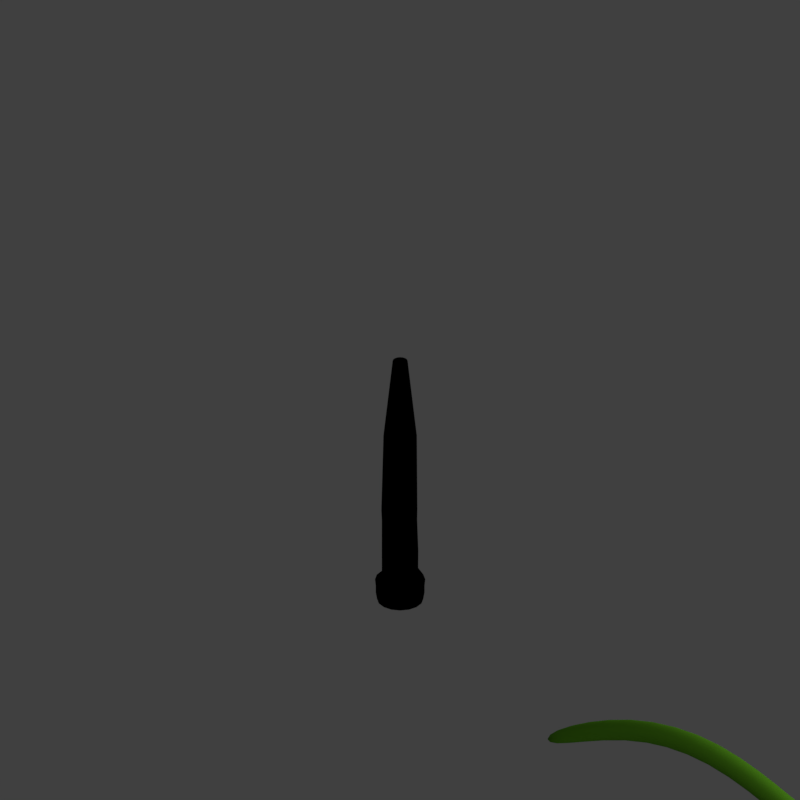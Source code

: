 # Source: tce_V001.blend  (saved by Blender 2.79.0; exported with 4.5.12 LTS)
import bpy
from mathutils import Matrix  # noqa: F401  (used for matrix-valued properties, if any)

bpy.ops.wm.read_factory_settings(use_empty=True)
scene = bpy.context.scene
scene.name = 'Scene'

# ---- collections
col_collection_1 = bpy.data.collections.new('Collection 1'); scene.collection.children.link(col_collection_1)
col_collection_11 = bpy.data.collections.new('Collection 11'); scene.collection.children.link(col_collection_11)

# ---- materials (node trees are filled in below, after node groups)
mat_guide = bpy.data.materials.new('guide')
mat_guide.alpha_threshold = 0.0
mat_guide.use_transparent_shadow = False
mat_guide.diffuse_color = (1.0, 0.0, 0.004819, 1.0)
mat_guide.roughness = 0.5
mat_fir = bpy.data.materials.new('fir')
mat_fir.alpha_threshold = 0.0
mat_fir.use_transparent_shadow = False
mat_fir.diffuse_color = (0.2688, 0.366, 0.3946, 1.0)
mat_fir.roughness = 0.5
mat_fir.specular_intensity = 0.173
mat_fir.line_color = (0.0, 0.0, 0.0, 1.0)
mat_bark_stump_001 = bpy.data.materials.new('Bark_stump.001')
mat_bark_stump_001.alpha_threshold = 0.0
mat_bark_stump_001.use_transparent_shadow = False
mat_bark_stump_001.roughness = 0.5
mat_material_000 = bpy.data.materials.new('Material.000')
mat_material_000.alpha_threshold = 0.0
mat_material_000.use_transparent_shadow = False
mat_material_000.diffuse_color = (0.1057, 0.3317, 0.01634, 1.0)
mat_material_000.specular_color = (0.5359, 0.5395, 0.1867)
mat_material_000.roughness = 0.5
mat_material_000.specular_intensity = 0.6647

# ---- material node trees
mat_fir.use_nodes = True; mat_fir.node_tree.nodes.clear()
_N = mat_fir.node_tree.nodes; _L = mat_fir.node_tree.links
n0 = _N.new('NodeUndefined'); n0.name = 'Output'; n0.location = (480, 279)
n0.inputs[1].default_value = 1.0
n1 = _N.new('ShaderNodeMix'); n1.name = 'Mix'; n1.location = (180, 278)
n1.data_type = 'RGBA'
n2 = _N.new('NodeUndefined'); n2.name = 'Geometry'; n2.location = (-685, 692)
n3 = _N.new('NodeUndefined'); n3.name = 'Material'; n3.location = (-171, 483)
n3.inputs[0].default_value = (0.2688, 0.366, 0.3946, 1.0)
n3.inputs[1].default_value = (1.0, 1.0, 1.0, 1.0)
n3.inputs[2].default_value = 1.0
n3.inputs[3].default_value = (0.0, 0.0, 0.0)
n4 = _N.new('NodeUndefined'); n4.name = 'Texture'; n4.location = (-154, 781)
n5 = _N.new('NodeUndefined'); n5.name = 'Material.001'; n5.location = (-305, 53)
n5.inputs[0].default_value = (0.3946, 0.1601, 0.0771, 1.0)
n5.inputs[1].default_value = (1.0, 1.0, 1.0, 1.0)
n5.inputs[2].default_value = 1.0
n5.inputs[3].default_value = (0.0, 0.0, 0.0)
_L.new(n3.outputs[0], n1.inputs[6])
_L.new(n1.outputs[2], n0.inputs[0])
_L.new(n4.outputs[0], n1.inputs[0])
_L.new(n5.outputs[0], n1.inputs[7])
_L.new(n2.outputs[1], n4.inputs[0])

# ---- world
world_world = bpy.data.worlds.new('World'); scene.world = world_world
world_world.color = (0.05088, 0.05088, 0.05088)
world_world.use_sun_shadow = False
world_world.sun_shadow_jitter_overblur = 0.0
world_world.cycles.sampling_method = 'MANUAL'
world_world.light_settings.distance = 0.0

# ---- cameras
cam_camera = bpy.data.cameras.new('Camera')
cam_camera.type = 'ORTHO'
cam_camera.sensor_fit = 'HORIZONTAL'
cam_camera.clip_start = 220.0
cam_camera.clip_end = 340.0
cam_camera.lens = 35.0
cam_camera.sensor_width = 1.0
cam_camera.sensor_height = 18.0
cam_camera.ortho_scale = 16.97
cam_camera.shift_x = -0.0001725
cam_camera.shift_y = 0.25
cam_camera.dof.focus_distance = 0.0
cam_camera.dof.aperture_fstop = 128.0
cam_camera.dof.aperture_blades = 6

# ---- lights
light_lightdome = bpy.data.lights.new('LightDome', 'SUN')
light_lightdome.transmission_factor = 0.0
light_lightdome.angle = 0.1993
light_lightdome.energy = 0.1
light_lightdome.shadow_buffer_clip_start = 0.5
light_lightdome.shadow_soft_size = 0.1
light_lightdome.shadow_cascade_max_distance = 1000.0
light_fillerlight = bpy.data.lights.new('FillerLight', 'SUN')
light_fillerlight.transmission_factor = 0.0
light_fillerlight.angle = 0.9273
light_fillerlight.energy = 0.5
light_fillerlight.shadow_buffer_clip_start = 0.5
light_fillerlight.shadow_soft_size = 0.5
light_fillerlight.shadow_cascade_max_distance = 1000.0
light_mainlight = bpy.data.lights.new('MainLight', 'SUN')
light_mainlight.transmission_factor = 0.0
light_mainlight.angle = 0.9273
light_mainlight.energy = 1.3
light_mainlight.shadow_buffer_clip_start = 0.5
light_mainlight.shadow_soft_size = 0.5
light_mainlight.shadow_cascade_max_distance = 1000.0

# ---- meshes
me_cube_003 = bpy.data.meshes.new('Cube.003')
me_cube_003.from_pydata([(-0.3286, 1.776e-15, -4.332), (-0.3065, -0.1312, -4.332), (-0.3065, 1.776e-15, -4.191), (-0.3065, 0.1312, -4.332), (-0.3065, 1.776e-15, -4.473), (-0.2857, -0.1221, -4.463), (-0.2857, -0.1221, -4.2), (-0.2857, 0.1221, -4.2), (-0.2857, 0.1221, -4.463), (1.11e-16, 0.3286, -4.332), (-0.1312, 0.3065, -4.332), (1.11e-16, 0.3065, -4.191), (0.1312, 0.3065, -4.332), (1.11e-16, 0.3065, -4.473), (-0.1221, 0.2857, -4.463), (-0.1221, 0.2857, -4.2), (0.1221, 0.2857, -4.2), (0.1221, 0.2857, -4.463), (0.3286, 1.776e-15, -4.332), (0.3065, 0.1312, -4.332), (0.3065, 1.776e-15, -4.191), (0.3065, -0.1312, -4.332), (0.3065, 1.776e-15, -4.473), (0.2857, 0.1221, -4.463), (0.2857, 0.1221, -4.2), (0.2857, -0.1221, -4.2), (0.2857, -0.1221, -4.463), (1.11e-16, -0.3286, -4.332), (0.1312, -0.3065, -4.332), (1.11e-16, -0.3065, -4.191), (-0.1312, -0.3065, -4.332), (1.11e-16, -0.3065, -4.473), (0.1221, -0.2857, -4.463), (0.1221, -0.2857, -4.2), (-0.1221, -0.2857, -4.2), (-0.1221, -0.2857, -4.463), (1.11e-16, 1.776e-15, -4.685), (1.11e-16, 0.1312, -4.662), (0.1312, 1.776e-15, -4.662), (1.11e-16, -0.1312, -4.662), (-0.1312, 1.776e-15, -4.662), (-0.1221, 0.1221, -4.639), (0.1221, 0.1221, -4.639), (0.1221, -0.1221, -4.639), (-0.1221, -0.1221, -4.639), (1.11e-16, 1.776e-15, -3.643), (1.11e-16, 0.1312, -3.666), (-0.1312, 1.776e-15, -3.666), (1.11e-16, -0.1312, -3.666), (0.1312, 1.776e-15, -3.666), (0.1221, 0.1221, -3.689), (-0.1221, 0.1221, -3.689), (-0.1221, -0.1221, -3.689), (0.1221, -0.1221, -3.689), (-0.2241, 0.113, -4.573), (-0.2406, 1.776e-15, -4.591), (-0.2241, -0.113, -4.573), (-0.2241, -0.2241, -4.453), (-0.2406, -0.2406, -4.332), (-0.2241, -0.2241, -4.21), (-0.1636, -0.1184, -3.852), (-0.1757, 1.776e-15, -3.832), (-0.1636, 0.1184, -3.852), (-0.2241, 0.2241, -4.21), (-0.2406, 0.2406, -4.332), (-0.2241, 0.2241, -4.453), (0.113, 0.2241, -4.573), (1.11e-16, 0.2406, -4.591), (-0.113, 0.2241, -4.573), (-0.1184, 0.1636, -3.852), (1.11e-16, 0.1757, -3.832), (0.1184, 0.1636, -3.852), (0.2241, 0.2241, -4.21), (0.2406, 0.2406, -4.332), (0.2241, 0.2241, -4.453), (0.2241, -0.113, -4.573), (0.2406, 1.776e-15, -4.591), (0.2241, 0.113, -4.573), (0.1636, 0.1184, -3.852), (0.1757, 1.776e-15, -3.832), (0.1636, -0.1184, -3.852), (0.2241, -0.2241, -4.21), (0.2406, -0.2406, -4.332), (0.2241, -0.2241, -4.453), (-0.113, -0.2241, -4.573), (1.11e-16, -0.2406, -4.591), (0.113, -0.2241, -4.573), (0.1184, -0.1636, -3.852), (1.11e-16, -0.1757, -3.832), (-0.1184, -0.1636, -3.852), (-0.1905, -0.1905, -4.537), (-0.1499, -0.1499, -3.867), (-0.1905, 0.1905, -4.537), (-0.1499, 0.1499, -3.867), (0.1905, -0.1905, -4.537), (0.1499, -0.1499, -3.867), (0.1905, 0.1905, -4.537), (0.1499, 0.1499, -3.867)], [], [(0, 4, 5, 1), (1, 5, 57, 58), (4, 55, 56, 5), (5, 56, 90, 57), (0, 1, 6, 2), (2, 6, 60, 61), (1, 58, 59, 6), (6, 59, 91, 60), (0, 2, 7, 3), (3, 7, 63, 64), (2, 61, 62, 7), (7, 62, 93, 63), (0, 3, 8, 4), (4, 8, 54, 55), (3, 64, 65, 8), (8, 65, 92, 54), (9, 13, 14, 10), (10, 14, 65, 64), (13, 67, 68, 14), (14, 68, 92, 65), (9, 10, 15, 11), (11, 15, 69, 70), (10, 64, 63, 15), (15, 63, 93, 69), (9, 11, 16, 12), (12, 16, 72, 73), (11, 70, 71, 16), (16, 71, 97, 72), (9, 12, 17, 13), (13, 17, 66, 67), (12, 73, 74, 17), (17, 74, 96, 66), (18, 22, 23, 19), (19, 23, 74, 73), (22, 76, 77, 23), (23, 77, 96, 74), (18, 19, 24, 20), (20, 24, 78, 79), (19, 73, 72, 24), (24, 72, 97, 78), (18, 20, 25, 21), (21, 25, 81, 82), (20, 79, 80, 25), (25, 80, 95, 81), (18, 21, 26, 22), (22, 26, 75, 76), (21, 82, 83, 26), (26, 83, 94, 75), (27, 31, 32, 28), (28, 32, 83, 82), (31, 85, 86, 32), (32, 86, 94, 83), (27, 28, 33, 29), (29, 33, 87, 88), (28, 82, 81, 33), (33, 81, 95, 87), (27, 29, 34, 30), (30, 34, 59, 58), (29, 88, 89, 34), (34, 89, 91, 59), (27, 30, 35, 31), (31, 35, 84, 85), (30, 58, 57, 35), (35, 57, 90, 84), (36, 40, 41, 37), (37, 41, 68, 67), (40, 55, 54, 41), (41, 54, 92, 68), (36, 37, 42, 38), (38, 42, 77, 76), (37, 67, 66, 42), (42, 66, 96, 77), (36, 38, 43, 39), (39, 43, 86, 85), (38, 76, 75, 43), (43, 75, 94, 86), (36, 39, 44, 40), (40, 44, 56, 55), (39, 85, 84, 44), (44, 84, 90, 56), (45, 49, 50, 46), (46, 50, 71, 70), (49, 79, 78, 50), (50, 78, 97, 71), (45, 46, 51, 47), (47, 51, 62, 61), (46, 70, 69, 51), (51, 69, 93, 62), (45, 47, 52, 48), (48, 52, 89, 88), (47, 61, 60, 52), (52, 60, 91, 89), (45, 48, 53, 49), (49, 53, 80, 79), (48, 88, 87, 53), (53, 87, 95, 80)])
me_cube_003.use_remesh_preserve_volume = False
me_cube_003.use_remesh_preserve_attributes = False
me_cube_003.use_mirror_vertex_groups = False
me_cube_003.update()
me_plane_001 = bpy.data.meshes.new('Plane.001')
me_plane_001.from_pydata([(-2.0, -2.0, 0.0), (2.0, -2.0, 0.0), (-2.0, 2.0, 0.0), (2.0, 2.0, 0.0), (-1.864, 1.864, 0.0), (-1.864, -1.864, 0.0), (1.864, -1.864, 0.0), (1.864, 1.864, 0.0)], [], [(5, 4, 2, 0), (6, 5, 0, 1), (7, 6, 1, 3), (4, 7, 3, 2)])
me_plane_001.materials.append(mat_guide)
me_plane_001.use_remesh_preserve_volume = False
me_plane_001.use_remesh_preserve_attributes = False
me_plane_001.use_mirror_vertex_groups = False
me_plane_001.update()
me_cube_001 = bpy.data.meshes.new('Cube.001')
me_cube_001.from_pydata([(-2.0, -2.0, 0.0), (-2.0, -2.0, 1.633), (-2.0, 2.0, 0.0), (-2.0, 2.0, 1.633), (2.0, -2.0, 0.0), (2.0, -2.0, 1.633), (2.0, 2.0, 0.0), (2.0, 2.0, 1.633)], [], [(0, 1, 3, 2), (2, 3, 7, 6), (6, 7, 5, 4), (4, 5, 1, 0), (2, 6, 4, 0), (7, 3, 1, 5)])
me_cube_001.use_remesh_preserve_volume = False
me_cube_001.use_remesh_preserve_attributes = False
me_cube_001.use_mirror_vertex_groups = False
me_cube_001.update()
me_circle_001 = bpy.data.meshes.new('Circle.001')
me_circle_001.from_pydata([(3.275e-08, 1.046, 0.0), (-0.4002, 0.9662, 0.0), (-0.7395, 0.7395, 0.0), (-0.9662, 0.4002, 0.0), (-1.046, -7.815e-10, 0.0), (-0.9662, -0.4002, 0.0), (-0.7395, -0.7395, 0.0), (-0.4002, -0.9662, 0.0), (-1.163e-07, -1.046, 0.0), (0.4002, -0.9662, 0.0), (0.7395, -0.7395, 0.0), (0.9662, -0.4002, 0.0), (1.046, -7.815e-10, 0.0), (0.9662, 0.4002, 0.0), (0.7395, 0.7395, 0.0), (0.4002, 0.9662, 0.0), (-3.103e-08, 0.7564, 1.9), (-0.2894, 0.6988, 1.9), (-0.5348, 0.5348, 1.9), (-0.6988, 0.2894, 1.9), (-0.7564, 2.851e-09, 1.9), (-0.6988, -0.2894, 1.9), (-0.5348, -0.5348, 1.9), (-0.2894, -0.6988, 1.9), (-1.434e-07, -0.7564, 1.9), (0.2894, -0.6988, 1.9), (0.5348, -0.5348, 1.9), (0.6988, -0.2894, 1.9), (0.7564, 2.851e-09, 1.9), (0.6988, 0.2894, 1.9), (0.5348, 0.5348, 1.9), (0.2894, 0.6988, 1.9), (0.5544, -0.6563, 1.03), (0.7813, -0.3243, 1.033), (-0.7889, 0.3176, 1.031), (-0.8516, 0.0001184, 1.029), (0.8268, -0.01567, 1.036), (-0.7868, -0.325, 1.029), (0.731, 0.2822, 1.04), (-0.6025, -0.6006, 1.03), (0.5485, 0.5539, 1.04), (-0.3268, -0.7844, 1.03), (0.3024, 0.7488, 1.037), (-0.001854, -0.8486, 1.031), (-0.04456, 0.8503, 1.026), (-0.307, 0.7965, 1.026), (0.3143, -0.8118, 1.03), (-0.6088, 0.5757, 1.034), (1.021, 0.423, 0.1529), (-0.423, 1.021, 0.1529), (-0.7815, -0.7815, 0.1529), (1.021, -0.423, 0.1529), (0.7815, -0.7815, 0.1529), (2.287e-08, 1.105, 0.1529), (0.423, -1.021, 0.1529), (0.7815, 0.7815, 0.1529), (-0.7815, 0.7815, 0.1529), (-0.423, -1.021, 0.1529), (-1.105, -9.527e-10, 0.1529), (-1.021, 0.423, 0.1529), (0.423, 1.021, 0.1529), (1.105, -9.527e-10, 0.1529), (-1.414e-07, -1.105, 0.1529), (-1.021, -0.423, 0.1529), (-1.139, -9.581e-10, 0.2293), (2.613e-08, 1.139, 0.2293), (0.8057, -0.8057, 0.2293), (0.4361, 1.053, 0.2293), (0.4361, -1.053, 0.2293), (1.053, 0.4361, 0.2293), (1.139, -9.58e-10, 0.2293), (-1.053, 0.4361, 0.2293), (-0.4361, 1.053, 0.2293), (0.8057, 0.8057, 0.2293), (-1.579e-07, -1.139, 0.2293), (-0.8057, 0.8057, 0.2293), (-0.8057, -0.8057, 0.2293), (-1.053, -0.4361, 0.2293), (-0.4361, -1.053, 0.2293), (1.053, -0.4361, 0.2293), (1.021, -0.423, 0.07646), (-1.105, -9.527e-10, 0.07646), (1.105, -9.527e-10, 0.07646), (-1.021, -0.423, 0.07646), (1.021, 0.423, 0.07646), (-0.7815, -0.7815, 0.07646), (0.7815, 0.7815, 0.07646), (-0.423, -1.021, 0.07646), (0.423, 1.021, 0.07646), (-1.414e-07, -1.105, 0.07646), (-0.423, 1.021, 0.07646), (0.423, -1.021, 0.07646), (-0.7815, 0.7815, 0.07646), (0.7815, -0.7815, 0.07646), (2.287e-08, 1.105, 0.07646), (-1.021, 0.423, 0.07646), (-0.313, 0.7751, 0.5682), (-0.3153, 0.7629, 0.3075), (0.7731, -0.3196, 0.5574), (0.7515, -0.3106, 0.366), (0.582, 0.5828, 0.5605), (0.5769, 0.5769, 0.3563), (0.3162, 0.7653, 0.5628), (0.3137, 0.7566, 0.3418), (0.0004817, 0.8224, 0.3246), (-0.009864, 0.8372, 0.5647), (0.0004356, -0.8329, 0.5653), (0.0004815, -0.8214, 0.3246), (0.3185, -0.7794, 0.5616), (0.3137, -0.7556, 0.3418), (0.5769, -0.5759, 0.3563), (0.5815, -0.6064, 0.5586), (-0.5881, 0.5835, 0.5721), (-0.5849, 0.5858, 0.2929), (0.7634, 0.3124, 0.5586), (0.7515, 0.3116, 0.366), (-0.7658, 0.3179, 0.2832), (-0.7667, 0.3168, 0.5735), (0.8336, -0.002312, 0.5572), (0.8126, 0.0005006, 0.3695), (-0.8292, 0.0005006, 0.5739), (-0.8294, 0.0005006, 0.2798), (-0.5871, -0.587, 0.5714), (-0.5849, -0.5848, 0.2929), (-0.7664, -0.3171, 0.5732), (-0.7658, -0.3169, 0.2832), (-0.318, -0.7683, 0.5686), (-0.3153, -0.7619, 0.3075), (-0.04509, 0.8397, 0.9134), (-0.5867, -0.5846, 0.9138), (0.5402, -0.6497, 0.9156), (0.7598, -0.3154, 0.9189), (-0.7662, -0.3165, 0.9131), (0.8081, -0.0116, 0.9212), (-0.591, 0.5661, 0.917), (-0.001909, -0.8258, 0.916), (0.5424, 0.5473, 0.9237), (-0.7675, 0.3109, 0.9144), (-0.3182, -0.7635, 0.9148), (-0.8292, 0.0001184, 0.9128), (0.7194, 0.2819, 0.9242), (0.3083, -0.799, 0.9154), (0.2988, 0.7364, 0.9205), (-0.2972, 0.7885, 0.9131), (-0.13, 0.3137, 2.768), (-1.528e-08, 0.3396, 2.768), (-0.2401, 0.2401, 2.768), (-0.3137, 0.13, 2.768), (-0.3396, 1.684e-09, 2.768), (-0.3137, -0.13, 2.768), (-0.2401, -0.2401, 2.768), (-0.13, -0.3137, 2.768), (-6.575e-08, -0.3396, 2.768), (0.13, -0.3137, 2.768), (0.2401, -0.2401, 2.768), (0.3137, -0.13, 2.768), (0.3396, 1.684e-09, 2.768), (0.3137, 0.13, 2.768), (0.2401, 0.2401, 2.768), (0.13, 0.3137, 2.768), (-3.211e-08, 1.684e-09, 2.768)], [], [(33, 27, 26, 32), (35, 20, 19, 34), (36, 28, 27, 33), (37, 21, 20, 35), (38, 29, 28, 36), (39, 22, 21, 37), (40, 30, 29, 38), (41, 23, 22, 39), (42, 31, 30, 40), (43, 24, 23, 41), (45, 17, 16, 44), (44, 16, 31, 42), (46, 25, 24, 43), (47, 18, 17, 45), (32, 26, 25, 46), (34, 19, 18, 47), (19, 20, 148, 147), (26, 27, 155, 154), (18, 19, 147, 146), (25, 26, 154, 153), (17, 18, 146, 144), (24, 25, 153, 152), (31, 16, 145, 159), (16, 17, 144, 145), (23, 24, 152, 151), (30, 31, 159, 158), (22, 23, 151, 150), (29, 30, 158, 157), (21, 22, 150, 149), (28, 29, 157, 156), (20, 21, 149, 148), (27, 28, 156, 155), (95, 59, 56, 92), (93, 52, 54, 91), (92, 56, 49, 90), (91, 54, 62, 89), (94, 53, 60, 88), (90, 49, 53, 94), (89, 62, 57, 87), (88, 60, 55, 86), (87, 57, 50, 85), (86, 55, 48, 84), (85, 50, 63, 83), (84, 48, 61, 82), (83, 63, 58, 81), (82, 61, 51, 80), (81, 58, 59, 95), (80, 51, 52, 93), (56, 59, 71, 75), (49, 56, 75, 72), (60, 53, 65, 67), (57, 62, 74, 78), (50, 57, 78, 76), (63, 50, 76, 77), (58, 63, 77, 64), (59, 58, 64, 71), (54, 52, 66, 68), (62, 54, 68, 74), (53, 49, 72, 65), (55, 60, 67, 73), (48, 55, 73, 69), (61, 48, 69, 70), (51, 61, 70, 79), (52, 51, 79, 66), (72, 75, 113, 97), (78, 74, 107, 127), (77, 76, 123, 125), (71, 64, 121, 116), (74, 68, 109, 107), (73, 67, 103, 101), (70, 69, 115, 119), (66, 79, 99, 110), (75, 71, 116, 113), (67, 65, 104, 103), (76, 78, 127, 123), (64, 77, 125, 121), (68, 66, 110, 109), (65, 72, 97, 104), (69, 73, 101, 115), (79, 70, 119, 99), (11, 80, 93, 10), (4, 81, 95, 3), (12, 82, 80, 11), (5, 83, 81, 4), (13, 84, 82, 12), (6, 85, 83, 5), (14, 86, 84, 13), (7, 87, 85, 6), (15, 88, 86, 14), (8, 89, 87, 7), (1, 90, 94, 0), (0, 94, 88, 15), (9, 91, 89, 8), (2, 92, 90, 1), (10, 93, 91, 9), (3, 95, 92, 2), (97, 113, 112, 96), (96, 112, 134, 143), (125, 123, 122, 124), (124, 122, 129, 132), (107, 109, 108, 106), (106, 108, 141, 135), (119, 115, 114, 118), (118, 114, 140, 133), (113, 116, 117, 112), (112, 117, 137, 134), (123, 127, 126, 122), (122, 126, 138, 129), (109, 110, 111, 108), (108, 111, 130, 141), (115, 101, 100, 114), (114, 100, 136, 140), (127, 107, 106, 126), (126, 106, 135, 138), (116, 121, 120, 117), (117, 120, 139, 137), (101, 103, 102, 100), (100, 102, 142, 136), (110, 99, 98, 111), (111, 98, 131, 130), (103, 104, 105, 102), (102, 105, 128, 142), (121, 125, 124, 120), (120, 124, 132, 139), (104, 97, 96, 105), (105, 96, 143, 128), (99, 119, 118, 98), (98, 118, 133, 131), (143, 134, 47, 45), (132, 129, 39, 37), (135, 141, 46, 43), (133, 140, 38, 36), (134, 137, 34, 47), (129, 138, 41, 39), (138, 135, 43, 41), (137, 139, 35, 34), (136, 142, 42, 40), (130, 131, 33, 32), (142, 128, 44, 42), (139, 132, 37, 35), (131, 133, 36, 33), (40, 38, 140, 136), (130, 32, 46, 141), (128, 143, 45, 44), (145, 160, 159), (153, 160, 152), (146, 160, 144), (154, 160, 153), (147, 160, 146), (155, 160, 154), (148, 160, 147), (156, 160, 155), (149, 160, 148), (157, 160, 156), (150, 160, 149), (158, 160, 157), (151, 160, 150), (159, 160, 158), (152, 160, 151), (144, 160, 145)])
me_circle_001.polygons.foreach_set('use_smooth', [True] * 160)
_uv = me_circle_001.uv_layers.new(name='UVMap')
_uv.uv.foreach_set('vector', [0.4295, 0.6202, 0.4295, 1.132, 0.3944, 1.132, 0.3871, 0.6185, 0.7448, 0.6176, 0.7448, 1.132, 0.7098, 1.132, 0.7106, 0.6188, 0.4628, 0.622, 0.4645, 1.132, 0.4295, 1.132, 0.4295, 0.6202, 0.7798, 0.6177, 0.7798, 1.132, 0.7448, 1.132, 0.7448, 0.6176, 0.4973, 0.6244, 0.4996, 1.132, 0.4645, 1.132, 0.4628, 0.622, 0.2543, 0.618, 0.2543, 1.132, 0.2193, 1.132, 0.2193, 0.6177, 0.5349, 0.6243, 0.5346, 1.132, 0.4996, 1.132, 0.4973, 0.6244, 0.2893, 0.6185, 0.2893, 1.132, 0.2543, 1.132, 0.2543, 0.618, 0.5702, 0.6222, 0.5696, 1.132, 0.5346, 1.132, 0.5349, 0.6243, 0.3244, 0.619, 0.3244, 1.132, 0.2893, 1.132, 0.2893, 0.6185, 0.6373, 0.6159, 0.6397, 1.132, 0.6047, 1.132, 0.6091, 0.6159, 0.6091, 0.6159, 0.6047, 1.132, 0.5696, 1.132, 0.5702, 0.6222, 0.3575, 0.6183, 0.3594, 1.132, 0.3244, 1.132, 0.3244, 0.619, 0.6771, 0.6207, 0.6747, 1.132, 0.6397, 1.132, 0.6373, 0.6159, 0.3871, 0.6185, 0.3944, 1.132, 0.3594, 1.132, 0.3575, 0.6183, 0.7106, 0.6188, 0.7098, 1.132, 0.6747, 1.132, 0.6771, 0.6207, 0.7098, 1.132, 0.7448, 1.132, 0.7448, 2.363, 0.7098, 2.363, 0.3944, 1.132, 0.4295, 1.132, 0.4295, 2.363, 0.3944, 2.363, 0.6747, 1.132, 0.7098, 1.132, 0.7098, 2.363, 0.6747, 2.363, 0.3594, 1.132, 0.3944, 1.132, 0.3944, 2.363, 0.3594, 2.363, 0.6397, 1.132, 0.6747, 1.132, 0.6747, 2.363, 0.6397, 2.363, 0.3244, 1.132, 0.3594, 1.132, 0.3594, 2.363, 0.3244, 2.363, 0.5696, 1.132, 0.6047, 1.132, 0.6047, 2.363, 0.5696, 2.363, 0.6047, 1.132, 0.6397, 1.132, 0.6397, 2.363, 0.6047, 2.363, 0.2893, 1.132, 0.3244, 1.132, 0.3244, 2.363, 0.2893, 2.363, 0.5346, 1.132, 0.5696, 1.132, 0.5696, 2.363, 0.5346, 2.363, 0.2543, 1.132, 0.2893, 1.132, 0.2893, 2.363, 0.2543, 2.363, 0.4996, 1.132, 0.5346, 1.132, 0.5346, 2.363, 0.4996, 2.363, 0.2193, 1.132, 0.2543, 1.132, 0.2543, 2.363, 0.2193, 2.363, 0.4645, 1.132, 0.4996, 1.132, 0.4996, 2.363, 0.4645, 2.363, 0.7448, 1.132, 0.7798, 1.132, 0.7798, 2.363, 0.7448, 2.363, 0.4295, 1.132, 0.4645, 1.132, 0.4645, 2.363, 0.4295, 2.363, 0.7098, 0.05512, 0.7098, 0.1003, 0.6747, 0.1003, 0.6747, 0.05512, 0.3944, 0.05512, 0.3944, 0.1003, 0.3594, 0.1003, 0.3594, 0.05512, 0.6747, 0.05512, 0.6747, 0.1003, 0.6397, 0.1003, 0.6397, 0.05512, 0.3594, 0.05512, 0.3594, 0.1003, 0.3244, 0.1003, 0.3244, 0.05512, 0.6047, 0.05512, 0.6047, 0.1003, 0.5696, 0.1003, 0.5696, 0.05512, 0.6397, 0.05512, 0.6397, 0.1003, 0.6047, 0.1003, 0.6047, 0.05512, 0.3244, 0.05512, 0.3244, 0.1003, 0.2893, 0.1003, 0.2893, 0.05512, 0.5696, 0.05512, 0.5696, 0.1003, 0.5346, 0.1003, 0.5346, 0.05512, 0.2893, 0.05512, 0.2893, 0.1003, 0.2543, 0.1003, 0.2543, 0.05512, 0.5346, 0.05512, 0.5346, 0.1003, 0.4996, 0.1003, 0.4996, 0.05512, 0.2543, 0.05512, 0.2543, 0.1003, 0.2193, 0.1003, 0.2193, 0.05512, 0.4996, 0.05512, 0.4996, 0.1003, 0.4645, 0.1003, 0.4645, 0.05512, 0.2193, 0.05512, 0.2193, 0.1003, 0.1842, 0.1003, 0.1842, 0.05512, 0.4645, 0.05512, 0.4645, 0.1003, 0.4295, 0.1003, 0.4295, 0.05512, 0.7448, 0.05512, 0.7448, 0.1003, 0.7098, 0.1003, 0.7098, 0.05512, 0.4295, 0.05512, 0.4295, 0.1003, 0.3944, 0.1003, 0.3944, 0.05512, 0.6747, 0.1003, 0.7098, 0.1003, 0.7098, 0.1454, 0.6747, 0.1454, 0.6397, 0.1003, 0.6747, 0.1003, 0.6747, 0.1454, 0.6397, 0.1454, 0.5696, 0.1003, 0.6047, 0.1003, 0.6047, 0.1454, 0.5696, 0.1454, 0.2893, 0.1003, 0.3244, 0.1003, 0.3244, 0.1454, 0.2893, 0.1454, 0.2543, 0.1003, 0.2893, 0.1003, 0.2893, 0.1454, 0.2543, 0.1454, 0.2193, 0.1003, 0.2543, 0.1003, 0.2543, 0.1454, 0.2193, 0.1454, 0.1842, 0.1003, 0.2193, 0.1003, 0.2193, 0.1454, 0.1842, 0.1454, 0.7098, 0.1003, 0.7448, 0.1003, 0.7448, 0.1454, 0.7098, 0.1454, 0.3594, 0.1003, 0.3944, 0.1003, 0.3944, 0.1454, 0.3594, 0.1454, 0.3244, 0.1003, 0.3594, 0.1003, 0.3594, 0.1454, 0.3244, 0.1454, 0.6047, 0.1003, 0.6397, 0.1003, 0.6397, 0.1454, 0.6047, 0.1454, 0.5346, 0.1003, 0.5696, 0.1003, 0.5696, 0.1454, 0.5346, 0.1454, 0.4996, 0.1003, 0.5346, 0.1003, 0.5346, 0.1454, 0.4996, 0.1454, 0.4645, 0.1003, 0.4996, 0.1003, 0.4996, 0.1454, 0.4645, 0.1454, 0.4295, 0.1003, 0.4645, 0.1003, 0.4645, 0.1454, 0.4295, 0.1454, 0.3944, 0.1003, 0.4295, 0.1003, 0.4295, 0.1454, 0.3944, 0.1454, 0.6397, 0.1454, 0.6747, 0.1454, 0.6747, 0.183, 0.6397, 0.1915, 0.2893, 0.1454, 0.3244, 0.1454, 0.3244, 0.2017, 0.2893, 0.1915, 0.2193, 0.1454, 0.2543, 0.1454, 0.2543, 0.183, 0.2193, 0.1772, 0.7098, 0.1454, 0.7448, 0.1454, 0.7448, 0.1752, 0.7098, 0.1772, 0.3244, 0.1454, 0.3594, 0.1454, 0.3594, 0.2118, 0.3244, 0.2017, 0.5346, 0.1454, 0.5696, 0.1454, 0.5696, 0.2118, 0.5346, 0.2204, 0.4645, 0.1454, 0.4996, 0.1454, 0.4996, 0.2261, 0.4645, 0.2281, 0.3944, 0.1454, 0.4295, 0.1454, 0.4295, 0.2261, 0.3944, 0.2204, 0.6747, 0.1454, 0.7098, 0.1454, 0.7098, 0.1772, 0.6747, 0.183, 0.5696, 0.1454, 0.6047, 0.1454, 0.6047, 0.2017, 0.5696, 0.2118, 0.2543, 0.1454, 0.2893, 0.1454, 0.2893, 0.1915, 0.2543, 0.183, 0.1842, 0.1454, 0.2193, 0.1454, 0.2193, 0.1772, 0.1842, 0.1752, 0.3594, 0.1454, 0.3944, 0.1454, 0.3944, 0.2204, 0.3594, 0.2118, 0.6047, 0.1454, 0.6397, 0.1454, 0.6397, 0.1915, 0.6047, 0.2017, 0.4996, 0.1454, 0.5346, 0.1454, 0.5346, 0.2204, 0.4996, 0.2261, 0.4295, 0.1454, 0.4645, 0.1454, 0.4645, 0.2281, 0.4295, 0.2261, 0.4295, 0.009962, 0.4295, 0.05512, 0.3944, 0.05512, 0.3944, 0.009962, 0.7448, 0.009962, 0.7448, 0.05512, 0.7098, 0.05512, 0.7098, 0.009962, 0.4645, 0.009962, 0.4645, 0.05512, 0.4295, 0.05512, 0.4295, 0.009962, 0.2193, 0.009962, 0.2193, 0.05512, 0.1842, 0.05512, 0.1842, 0.009962, 0.4996, 0.009962, 0.4996, 0.05512, 0.4645, 0.05512, 0.4645, 0.009962, 0.2543, 0.009962, 0.2543, 0.05512, 0.2193, 0.05512, 0.2193, 0.009962, 0.5346, 0.009962, 0.5346, 0.05512, 0.4996, 0.05512, 0.4996, 0.009962, 0.2893, 0.009962, 0.2893, 0.05512, 0.2543, 0.05512, 0.2543, 0.009962, 0.5696, 0.009962, 0.5696, 0.05512, 0.5346, 0.05512, 0.5346, 0.009962, 0.3244, 0.009962, 0.3244, 0.05512, 0.2893, 0.05512, 0.2893, 0.009962, 0.6397, 0.009962, 0.6397, 0.05512, 0.6047, 0.05512, 0.6047, 0.009962, 0.6047, 0.009962, 0.6047, 0.05512, 0.5696, 0.05512, 0.5696, 0.009962, 0.3594, 0.009962, 0.3594, 0.05512, 0.3244, 0.05512, 0.3244, 0.009962, 0.6747, 0.009962, 0.6747, 0.05512, 0.6397, 0.05512, 0.6397, 0.009962, 0.3944, 0.009962, 0.3944, 0.05512, 0.3594, 0.05512, 0.3594, 0.009962, 0.7098, 0.009962, 0.7098, 0.05512, 0.6747, 0.05512, 0.6747, 0.009962, 0.6397, 0.1915, 0.6747, 0.183, 0.6751, 0.3478, 0.639, 0.3455, 0.639, 0.3455, 0.6751, 0.3478, 0.6765, 0.5515, 0.6366, 0.5492, 0.2193, 0.1772, 0.2543, 0.183, 0.2543, 0.3474, 0.2193, 0.3485, 0.2193, 0.3485, 0.2543, 0.3474, 0.2543, 0.5496, 0.2193, 0.5492, 0.3244, 0.2017, 0.3594, 0.2118, 0.3589, 0.3416, 0.3244, 0.3438, 0.3244, 0.3438, 0.3589, 0.3416, 0.3574, 0.5505, 0.3244, 0.5509, 0.4645, 0.2281, 0.4996, 0.2261, 0.4991, 0.3398, 0.4642, 0.339, 0.4642, 0.339, 0.4991, 0.3398, 0.4977, 0.5557, 0.4632, 0.554, 0.6747, 0.183, 0.7098, 0.1772, 0.7099, 0.3487, 0.6751, 0.3478, 0.6751, 0.3478, 0.7099, 0.3487, 0.7104, 0.5499, 0.6765, 0.5515, 0.2543, 0.183, 0.2893, 0.1915, 0.2893, 0.3457, 0.2543, 0.3474, 0.2543, 0.3474, 0.2893, 0.3457, 0.2893, 0.5502, 0.2543, 0.5496, 0.3594, 0.2118, 0.3944, 0.2204, 0.3925, 0.3399, 0.3589, 0.3416, 0.3589, 0.3416, 0.3925, 0.3399, 0.3864, 0.5507, 0.3574, 0.5505, 0.4996, 0.2261, 0.5346, 0.2204, 0.5346, 0.341, 0.4991, 0.3398, 0.4991, 0.3398, 0.5346, 0.341, 0.5348, 0.5555, 0.4977, 0.5557, 0.2893, 0.1915, 0.3244, 0.2017, 0.3244, 0.3438, 0.2893, 0.3457, 0.2893, 0.3457, 0.3244, 0.3438, 0.3244, 0.5509, 0.2893, 0.5502, 0.7098, 0.1772, 0.7448, 0.1752, 0.7448, 0.3489, 0.7099, 0.3487, 0.7099, 0.3487, 0.7448, 0.3489, 0.7448, 0.549, 0.7104, 0.5499, 0.5346, 0.2204, 0.5696, 0.2118, 0.5697, 0.3423, 0.5346, 0.341, 0.5346, 0.341, 0.5697, 0.3423, 0.5701, 0.5536, 0.5348, 0.5555, 0.3944, 0.2204, 0.4295, 0.2261, 0.4295, 0.3391, 0.3925, 0.3399, 0.3925, 0.3399, 0.4295, 0.3391, 0.4295, 0.5526, 0.3864, 0.5507, 0.5696, 0.2118, 0.6047, 0.2017, 0.6058, 0.3434, 0.5697, 0.3423, 0.5697, 0.3423, 0.6058, 0.3434, 0.6093, 0.5494, 0.5701, 0.5536, 0.1842, 0.1752, 0.2193, 0.1772, 0.2193, 0.3485, 0.1842, 0.3489, 0.7448, 0.3489, 0.7798, 0.3485, 0.7798, 0.5492, 0.7448, 0.549, 0.6047, 0.2017, 0.6397, 0.1915, 0.639, 0.3455, 0.6058, 0.3434, 0.6058, 0.3434, 0.639, 0.3455, 0.6366, 0.5492, 0.6093, 0.5494, 0.4295, 0.2261, 0.4645, 0.2281, 0.4642, 0.339, 0.4295, 0.3391, 0.4295, 0.3391, 0.4642, 0.339, 0.4632, 0.554, 0.4295, 0.5526, 0.6366, 0.5492, 0.6765, 0.5515, 0.6771, 0.6207, 0.6373, 0.6159, 0.2193, 0.5492, 0.2543, 0.5496, 0.2543, 0.618, 0.2193, 0.6177, 0.3244, 0.5509, 0.3574, 0.5505, 0.3575, 0.6183, 0.3244, 0.619, 0.4632, 0.554, 0.4977, 0.5557, 0.4973, 0.6244, 0.4628, 0.622, 0.6765, 0.5515, 0.7104, 0.5499, 0.7106, 0.6188, 0.6771, 0.6207, 0.2543, 0.5496, 0.2893, 0.5502, 0.2893, 0.6185, 0.2543, 0.618, 0.2893, 0.5502, 0.3244, 0.5509, 0.3244, 0.619, 0.2893, 0.6185, 0.7104, 0.5499, 0.7448, 0.549, 0.7448, 0.6176, 0.7106, 0.6188, 0.5348, 0.5555, 0.5701, 0.5536, 0.5702, 0.6222, 0.5349, 0.6243, 0.3864, 0.5507, 0.4295, 0.5526, 0.4295, 0.6202, 0.3871, 0.6185, 0.5701, 0.5536, 0.6093, 0.5494, 0.6091, 0.6159, 0.5702, 0.6222, 0.7448, 0.549, 0.7798, 0.5492, 0.7798, 0.6177, 0.7448, 0.6176, 0.4295, 0.5526, 0.4632, 0.554, 0.4628, 0.622, 0.4295, 0.6202, 0.5349, 0.6243, 0.4973, 0.6244, 0.4977, 0.5557, 0.5348, 0.5555, 0.3864, 0.5507, 0.3871, 0.6185, 0.3575, 0.6183, 0.3574, 0.5505, 0.6093, 0.5494, 0.6366, 0.5492, 0.6373, 0.6159, 0.6091, 0.6159, 0.7832, 0.9238, 0.5, 0.5, 0.9238, 0.7832, 0.4006, 0.0001001, 0.5, 0.5, 0.2168, 0.07621, 0.4006, 0.9999, 0.5, 0.5, 0.5994, 0.9999, 0.5994, 9.998e-05, 0.5, 0.5, 0.4006, 0.0001001, 0.2168, 0.9238, 0.5, 0.5, 0.4006, 0.9999, 0.7832, 0.07621, 0.5, 0.5, 0.5994, 9.998e-05, 0.07621, 0.7832, 0.5, 0.5, 0.2168, 0.9238, 0.9238, 0.2168, 0.5, 0.5, 0.7832, 0.07621, 9.998e-05, 0.5994, 0.5, 0.5, 0.07621, 0.7832, 0.9999, 0.4006, 0.5, 0.5, 0.9238, 0.2168, 9.998e-05, 0.4006, 0.5, 0.5, 9.998e-05, 0.5994, 0.9999, 0.5994, 0.5, 0.5, 0.9999, 0.4006, 0.07621, 0.2168, 0.5, 0.5, 9.998e-05, 0.4006, 0.9238, 0.7832, 0.5, 0.5, 0.9999, 0.5994, 0.2168, 0.07621, 0.5, 0.5, 0.07621, 0.2168, 0.5994, 0.9999, 0.5, 0.5, 0.7832, 0.9238])
me_circle_001.materials.append(mat_fir)
me_circle_001.materials.append(mat_bark_stump_001)
me_circle_001.use_remesh_preserve_volume = False
me_circle_001.use_remesh_preserve_attributes = False
me_circle_001.use_mirror_vertex_groups = False
me_circle_001.update()
me_cube_002 = bpy.data.meshes.new('Cube.002')
me_cube_002.from_pydata([(0.2513, -4.224, -1.975), (0.1991, -15.44, -3.597), (0.2519, -4.221, -1.471), (0.2309, -15.85, -3.307), (0.25, -15.26, -1.803), (0.3152, -12.62, -0.4553), (0.2391, -14.98, -2.395), (0.3002, -12.75, -1.002), (0.2885, -12.05, -0.2589), (0.3062, -12.15, -0.8041), (1.399, -12.65, -0.622), (1.183, -12.6, -1.333), (1.391, -12.12, -0.4871), (1.147, -12.13, -1.172), (1.644, -14.56, -1.766), (1.436, -14.25, -2.433), (2.003, -14.25, -1.608), (1.76, -13.97, -2.304), (-0.2513, -4.224, -1.975), (-0.1991, -15.44, -3.597), (-0.2519, -4.221, -1.471), (-0.2309, -15.85, -3.307), (-0.25, -15.26, -1.803), (-0.3152, -12.62, -0.4553), (-0.2391, -14.98, -2.395), (-0.3002, -12.75, -1.002), (-0.2885, -12.05, -0.2589), (-0.3062, -12.15, -0.8041), (-1.399, -12.65, -0.622), (-1.183, -12.6, -1.333), (-1.391, -12.12, -0.4871), (-1.147, -12.13, -1.172), (-1.644, -14.56, -1.766), (-1.436, -14.25, -2.433), (-2.003, -14.25, -1.608), (-1.76, -13.97, -2.304), (0.251, -9.436, 0.4592), (0.2435, -9.458, -0.04443), (-0.251, -9.436, 0.4592), (-0.2435, -9.458, -0.04443), (0.2295, -12.92, -0.558), (0.2306, -12.9, -1.173), (-0.2295, -12.92, -0.558), (-0.2306, -12.9, -1.173), (0.2418, -11.83, -0.1529), (0.2217, -11.84, -0.7487), (-0.2418, -11.83, -0.1529), (-0.2217, -11.84, -0.7487), (0.2451, -15.96, -3.81), (0.2619, -15.47, -4.033), (1.397, -14.87, -3.481), (1.096, -14.54, -3.717), (1.792, -14.54, -3.444), (1.518, -14.19, -3.681), (-0.2452, -15.96, -3.81), (-0.2619, -15.47, -4.033), (-1.397, -14.87, -3.481), (-1.096, -14.54, -3.717), (-1.792, -14.54, -3.444), (-1.518, -14.19, -3.681), (0.2515, -6.829, 0.002524), (0.2474, -6.841, -0.5011), (-0.2515, -6.829, 0.002524), (-0.2474, -6.841, -0.5011)], [], [(4, 3, 1, 6), (24, 6, 1, 19), (9, 8, 12, 13), (40, 4, 6, 41), (43, 41, 6, 24), (8, 26, 23, 5), (40, 42, 22, 4), (44, 8, 9, 45), (13, 12, 16, 17), (7, 9, 13, 11), (5, 7, 11, 10), (8, 5, 10, 12), (21, 19, 55, 54), (12, 10, 14, 16), (11, 13, 17, 15), (10, 11, 15, 14), (44, 46, 26, 8), (27, 9, 7, 25), (14, 15, 51, 50), (0, 18, 20, 2), (4, 22, 21, 3), (22, 24, 19, 21), (27, 31, 30, 26), (42, 43, 24, 22), (46, 47, 27, 26), (31, 35, 34, 30), (25, 29, 31, 27), (23, 28, 29, 25), (26, 30, 28, 23), (33, 32, 56, 57), (30, 34, 32, 28), (29, 33, 35, 31), (28, 32, 33, 29), (47, 45, 9, 27), (63, 61, 37, 39), (62, 63, 39, 38), (60, 62, 38, 36), (60, 36, 37, 61), (23, 25, 43, 42), (5, 23, 42, 40), (25, 7, 41, 43), (5, 40, 41, 7), (39, 37, 45, 47), (38, 39, 47, 46), (36, 38, 46, 44), (36, 44, 45, 37), (52, 50, 51, 53), (54, 55, 49, 48), (58, 59, 57, 56), (16, 14, 50, 52), (32, 34, 58, 56), (3, 21, 54, 48), (1, 3, 48, 49), (35, 33, 57, 59), (15, 17, 53, 51), (19, 1, 49, 55), (34, 35, 59, 58), (17, 16, 52, 53), (2, 60, 61, 0), (2, 20, 62, 60), (20, 18, 63, 62), (18, 0, 61, 63)])
me_cube_002.polygons.foreach_set('use_smooth', [True] * 62)
me_cube_002.materials.append(mat_material_000)
me_cube_002.use_remesh_preserve_volume = False
me_cube_002.use_remesh_preserve_attributes = False
me_cube_002.use_mirror_x = True
me_cube_002.update()

# ---- objects
ob_cube_002 = bpy.data.objects.new('Cube.002', me_cube_003)
ob_rig = bpy.data.objects.new('Rig', None)
ob_verticaljoint = bpy.data.objects.new('VerticalJoint', None)
ob_lightdome = bpy.data.objects.new('LightDome', light_lightdome)
ob_fillerlight = bpy.data.objects.new('FillerLight', light_fillerlight)
ob_mainlight = bpy.data.objects.new('Mainlight', light_mainlight)
ob_camera = bpy.data.objects.new('Camera', cam_camera)
ob_plane_001 = bpy.data.objects.new('Plane.001', me_plane_001)
ob_cube_001 = bpy.data.objects.new('Cube.001', me_cube_001)
ob_circle_004 = bpy.data.objects.new('Circle.004', me_circle_001)
ob_cube = bpy.data.objects.new('Cube', me_cube_002)

# ---- transforms, parenting, visibility, modifiers, constraints
ob_cube_002.location = (1.918e-09, 3.656e-08, 8.251)
ob_cube_002.scale = (1.756, 1.756, 0.762)
ob_cube_002.show_instancer_for_render = False
ob_cube_002.lineart.crease_threshold = 0.0
_vg = ob_cube_002.vertex_groups.new(name='Group')
_m = ob_cube_002.modifiers.new('ParticleSystem 1', 'PARTICLE_SYSTEM')
ob_rig.location = (0.0, 0.0, 0.0)
ob_rig.rotation_mode = 'YXZ'
ob_rig.rotation_euler = (0.0, 0.0, -0.7854)
ob_rig.empty_image_offset = (0.0, 0.0)
ob_rig.hide_viewport = True
ob_rig.hide_select = True
ob_rig.lineart.crease_threshold = 0.0
ob_verticaljoint.parent = ob_rig
ob_verticaljoint.location = (0.0, 0.0, 0.0)
ob_verticaljoint.empty_image_offset = (0.0, 0.0)
ob_verticaljoint.hide_viewport = True
ob_verticaljoint.hide_select = True
ob_verticaljoint.lineart.crease_threshold = 0.0
ob_lightdome.parent = ob_verticaljoint
ob_lightdome.location = (0.0, 0.0, 0.0)
ob_lightdome.hide_select = True
ob_lightdome.lineart.crease_threshold = 0.0
ob_fillerlight.parent = ob_verticaljoint
ob_fillerlight.location = (0.0, 0.0, 0.0)
ob_fillerlight.rotation_euler = (0.0, -1.265, 2.007)
ob_fillerlight.hide_select = True
ob_fillerlight.lineart.crease_threshold = 0.0
ob_mainlight.parent = ob_verticaljoint
ob_mainlight.location = (0.0, 0.0, 0.0)
ob_mainlight.rotation_euler = (1.178, 0.0, 1.571)
ob_mainlight.hide_select = True
ob_mainlight.lineart.crease_threshold = 0.0
ob_camera.parent = ob_verticaljoint
ob_camera.location = (0.0, -241.9, 139.7)
ob_camera.rotation_euler = (1.047, 0.0, 0.0)
ob_camera.hide_select = True
ob_camera.lineart.crease_threshold = 0.0
ob_plane_001.location = (0.0, 0.0, 0.0)
ob_plane_001.hide_render = True
ob_plane_001.lineart.crease_threshold = 0.0
ob_cube_001.location = (0.0, 0.0, 0.0)
ob_cube_001.scale = (1.0, 1.0, 0.5)
ob_cube_001.hide_viewport = True
ob_cube_001.hide_render = True
ob_cube_001.display_type = 'WIRE'
ob_cube_001.lineart.crease_threshold = 0.0
_m = ob_cube_001.modifiers.new('Array', 'ARRAY')
_m.count = 5
_m.constant_offset_displace = (0.0, 0.0, 0.0)
_m.relative_offset_displace = (0.0, 0.0, 1.0)
ob_circle_004.location = (0.0, 0.0, 0.0)
ob_circle_004.rotation_euler = (0.0, -0.0, -1.571)
ob_circle_004.scale = (0.4682, 0.4682, 2.107)
ob_circle_004.lineart.crease_threshold = 0.0
ob_cube.location = (0.0, 0.0, 0.0)
ob_cube.lineart.crease_threshold = 0.0
ob_cube.use_mesh_mirror_x = True
_m = ob_cube.modifiers.new('Subsurf', 'SUBSURF')
_m.uv_smooth = 'PRESERVE_CORNERS'
_m.quality = 2
_m.show_only_control_edges = False

# ---- collection membership
col_collection_1.objects.link(ob_cube_002)
col_collection_1.objects.link(ob_rig)
col_collection_1.objects.link(ob_verticaljoint)
col_collection_1.objects.link(ob_lightdome)
col_collection_1.objects.link(ob_fillerlight)
col_collection_1.objects.link(ob_mainlight)
col_collection_1.objects.link(ob_camera)
col_collection_1.objects.link(ob_plane_001)
col_collection_1.objects.link(ob_cube_001)
col_collection_1.objects.link(ob_circle_004)
col_collection_11.objects.link(ob_cube)
def _layer_coll(name, lc=None):
    lc = lc or bpy.context.view_layer.layer_collection
    for c in lc.children:
        if c.name == name: return c
        r = _layer_coll(name, c)
        if r: return r
_layer_coll('Collection 1').holdout = True

# ---- scene / render settings (as saved in the file)
scene.camera = ob_camera
scene.frame_start = 1; scene.frame_end = 250; scene.frame_set(0)
scene.render.engine = 'BLENDER_EEVEE_NEXT'
scene.render.image_settings.compression = 0
scene.render.resolution_x = 192
scene.render.resolution_y = 192
scene.render.dither_intensity = 0.0
scene.render.film_transparent = True
scene.cycles.use_denoising = False
scene.cycles.samples = 128
scene.cycles.sampling_pattern = 'TABULATED_SOBOL'
scene.cycles.use_adaptive_sampling = False
scene.cycles.use_light_tree = False
scene.cycles.blur_glossy = 0.0
scene.cycles.sample_clamp_indirect = 0.0
scene.view_settings.view_transform = 'Standard'
bpy.context.view_layer.update()
